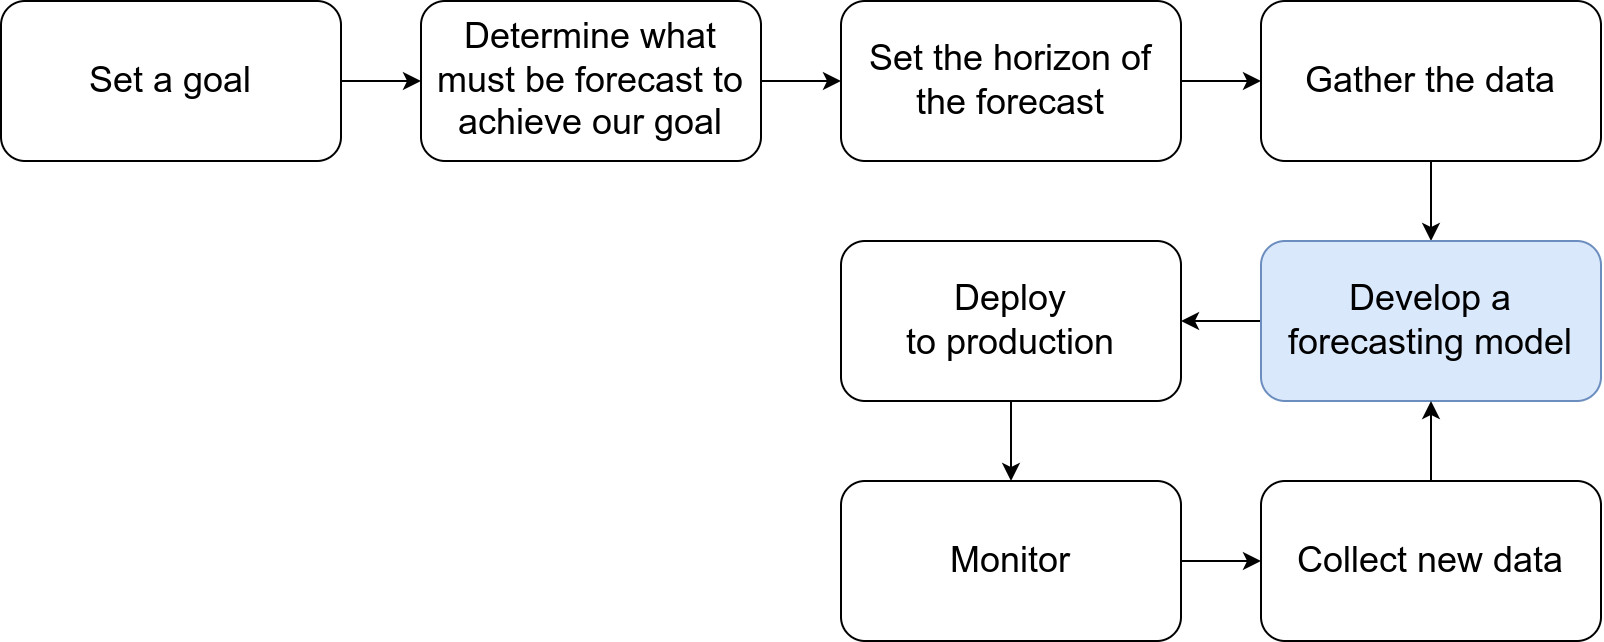

The diagram above was exported from draw.io. Its source (the exported page's mxGraphModel, read from the mxfile embedded in the PNG):
<mxGraphModel dx="1326" dy="768" grid="1" gridSize="10" guides="1" tooltips="1" connect="1" arrows="1" fold="1" page="1" pageScale="1" pageWidth="850" pageHeight="1100" math="0" shadow="0">
  <root>
    <mxCell id="0" />
    <mxCell id="1" parent="0" />
    <mxCell id="2" style="edgeStyle=orthogonalEdgeStyle;rounded=0;orthogonalLoop=1;jettySize=auto;html=1;exitX=1;exitY=0.5;exitDx=0;exitDy=0;entryX=0;entryY=0.5;entryDx=0;entryDy=0;" edge="1" source="3" target="5" parent="1">
      <mxGeometry relative="1" as="geometry" />
    </mxCell>
    <mxCell id="3" value="&lt;font style=&quot;font-size: 18px;&quot;&gt;Set a goal&lt;/font&gt;" style="rounded=1;whiteSpace=wrap;html=1;" vertex="1" parent="1">
      <mxGeometry x="30" y="80" width="170" height="80" as="geometry" />
    </mxCell>
    <mxCell id="4" style="edgeStyle=orthogonalEdgeStyle;rounded=0;orthogonalLoop=1;jettySize=auto;html=1;exitX=1;exitY=0.5;exitDx=0;exitDy=0;entryX=0;entryY=0.5;entryDx=0;entryDy=0;" edge="1" source="5" target="7" parent="1">
      <mxGeometry relative="1" as="geometry" />
    </mxCell>
    <mxCell id="5" value="&lt;font style=&quot;font-size: 18px;&quot;&gt;Determine what must be forecast to achieve our goal&lt;/font&gt;" style="rounded=1;whiteSpace=wrap;html=1;" vertex="1" parent="1">
      <mxGeometry x="240" y="80" width="170" height="80" as="geometry" />
    </mxCell>
    <mxCell id="6" style="edgeStyle=orthogonalEdgeStyle;rounded=0;orthogonalLoop=1;jettySize=auto;html=1;exitX=1;exitY=0.5;exitDx=0;exitDy=0;entryX=0;entryY=0.5;entryDx=0;entryDy=0;" edge="1" source="7" target="9" parent="1">
      <mxGeometry relative="1" as="geometry" />
    </mxCell>
    <mxCell id="7" value="&lt;font style=&quot;font-size: 18px;&quot;&gt;Set the horizon of the forecast&lt;/font&gt;" style="rounded=1;whiteSpace=wrap;html=1;" vertex="1" parent="1">
      <mxGeometry x="450" y="80" width="170" height="80" as="geometry" />
    </mxCell>
    <mxCell id="8" style="edgeStyle=orthogonalEdgeStyle;rounded=0;orthogonalLoop=1;jettySize=auto;html=1;exitX=0.5;exitY=1;exitDx=0;exitDy=0;entryX=0.5;entryY=0;entryDx=0;entryDy=0;" edge="1" source="9" target="11" parent="1">
      <mxGeometry relative="1" as="geometry" />
    </mxCell>
    <mxCell id="9" value="&lt;font style=&quot;font-size: 18px;&quot;&gt;Gather the data&lt;/font&gt;" style="rounded=1;whiteSpace=wrap;html=1;" vertex="1" parent="1">
      <mxGeometry x="660" y="80" width="170" height="80" as="geometry" />
    </mxCell>
    <mxCell id="10" style="edgeStyle=orthogonalEdgeStyle;rounded=0;orthogonalLoop=1;jettySize=auto;html=1;exitX=0;exitY=0.5;exitDx=0;exitDy=0;entryX=1;entryY=0.5;entryDx=0;entryDy=0;" edge="1" source="11" target="13" parent="1">
      <mxGeometry relative="1" as="geometry" />
    </mxCell>
    <mxCell id="11" value="&lt;font style=&quot;font-size: 18px;&quot;&gt;Develop a forecasting model&lt;/font&gt;" style="rounded=1;whiteSpace=wrap;html=1;fillColor=#dae8fc;strokeColor=#6c8ebf;" vertex="1" parent="1">
      <mxGeometry x="660" y="200" width="170" height="80" as="geometry" />
    </mxCell>
    <mxCell id="12" style="edgeStyle=orthogonalEdgeStyle;rounded=0;orthogonalLoop=1;jettySize=auto;html=1;exitX=0.5;exitY=1;exitDx=0;exitDy=0;entryX=0.5;entryY=0;entryDx=0;entryDy=0;" edge="1" source="13" target="15" parent="1">
      <mxGeometry relative="1" as="geometry" />
    </mxCell>
    <mxCell id="13" value="&lt;font style=&quot;font-size: 18px;&quot;&gt;Deploy &lt;br&gt;to production&lt;/font&gt;" style="rounded=1;whiteSpace=wrap;html=1;" vertex="1" parent="1">
      <mxGeometry x="450" y="200" width="170" height="80" as="geometry" />
    </mxCell>
    <mxCell id="14" style="edgeStyle=orthogonalEdgeStyle;rounded=0;orthogonalLoop=1;jettySize=auto;html=1;exitX=1;exitY=0.5;exitDx=0;exitDy=0;entryX=0;entryY=0.5;entryDx=0;entryDy=0;" edge="1" source="15" target="17" parent="1">
      <mxGeometry relative="1" as="geometry" />
    </mxCell>
    <mxCell id="15" value="&lt;font style=&quot;font-size: 18px;&quot;&gt;Monitor&lt;/font&gt;" style="rounded=1;whiteSpace=wrap;html=1;" vertex="1" parent="1">
      <mxGeometry x="450" y="320" width="170" height="80" as="geometry" />
    </mxCell>
    <mxCell id="16" style="edgeStyle=orthogonalEdgeStyle;rounded=0;orthogonalLoop=1;jettySize=auto;html=1;exitX=0.5;exitY=0;exitDx=0;exitDy=0;entryX=0.5;entryY=1;entryDx=0;entryDy=0;" edge="1" source="17" target="11" parent="1">
      <mxGeometry relative="1" as="geometry" />
    </mxCell>
    <mxCell id="17" value="&lt;font style=&quot;font-size: 18px;&quot;&gt;Collect new data&lt;/font&gt;" style="rounded=1;whiteSpace=wrap;html=1;" vertex="1" parent="1">
      <mxGeometry x="660" y="320" width="170" height="80" as="geometry" />
    </mxCell>
  </root>
</mxGraphModel>